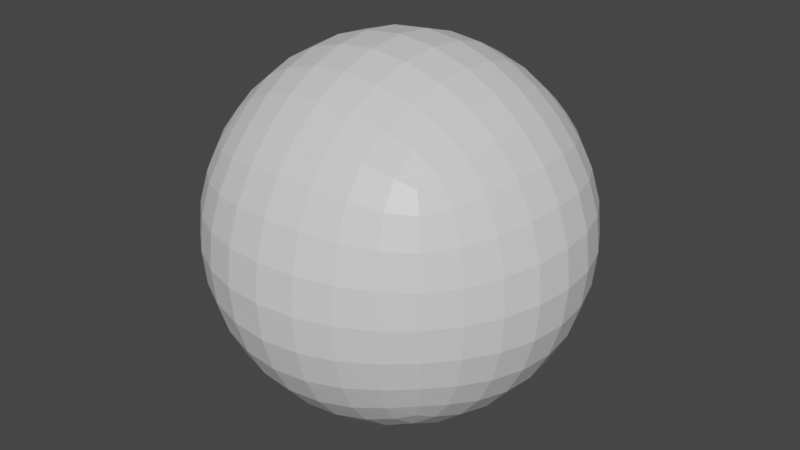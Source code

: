 # Source: AllQuadSpere50m.blend  (saved by Blender 2.82.7; exported with 4.5.12 LTS)
import bpy
from mathutils import Matrix  # noqa: F401  (used for matrix-valued properties, if any)

bpy.ops.wm.read_factory_settings(use_empty=True)
scene = bpy.context.scene
scene.name = 'Scene'

# ---- collections
col_collection = bpy.data.collections.new('Collection'); scene.collection.children.link(col_collection)

# ---- materials (node trees are filled in below, after node groups)
mat_material = bpy.data.materials.new('Material')
mat_material.alpha_threshold = 0.0
mat_material.use_transparent_shadow = False
mat_material.line_color = (0.0, 0.0, 0.0, 1.0)

# ---- material node trees
mat_material.use_nodes = True; mat_material.node_tree.nodes.clear()
_N = mat_material.node_tree.nodes; _L = mat_material.node_tree.links
n0 = _N.new('ShaderNodeOutputMaterial'); n0.name = 'Material Output'; n0.location = (300, 300)
n1 = _N.new('ShaderNodeBsdfPrincipled'); n1.name = 'Principled BSDF'; n1.location = (10, 300)
n1.distribution = 'GGX'
n1.subsurface_method = 'BURLEY'
n1.inputs[2].default_value = 0.4
n1.inputs[3].default_value = 1.45
n1.inputs[27].default_value = (0.0, 0.0, 0.0, 1.0)
n1.inputs[28].default_value = 1.0
_L.new(n1.outputs[0], n0.inputs[0])
n0.is_active_output = True

# ---- world
world_world = bpy.data.worlds.new('World'); scene.world = world_world
world_world.use_nodes = True; world_world.node_tree.nodes.clear()
_N = world_world.node_tree.nodes; _L = world_world.node_tree.links
n0 = _N.new('ShaderNodeOutputWorld'); n0.name = 'World Output'; n0.location = (300, 300)
n1 = _N.new('ShaderNodeBackground'); n1.name = 'Background'; n1.location = (10, 300)
n1.inputs[0].default_value = (0.05088, 0.05088, 0.05088, 1.0)
_L.new(n1.outputs[0], n0.inputs[0])
n0.is_active_output = True
world_world.color = (0.05088, 0.05088, 0.05088)
world_world.use_sun_shadow = False
world_world.sun_shadow_jitter_overblur = 0.0

# ---- meshes
me_cube = bpy.data.meshes.new('Cube')
me_cube.from_pydata([(1.0, 1.0, 1.0), (1.0, 1.0, -1.0), (1.0, -1.0, 1.0), (1.0, -1.0, -1.0), (-1.0, 1.0, 1.0), (-1.0, 1.0, -1.0), (-1.0, -1.0, 1.0), (-1.0, -1.0, -1.0)], [], [(0, 4, 6, 2), (3, 2, 6, 7), (7, 6, 4, 5), (5, 1, 3, 7), (1, 0, 2, 3), (5, 4, 0, 1)])
_uv = me_cube.uv_layers.new(name='UVMap')
_uv.uv.foreach_set('vector', [0.625, 0.5, 0.875, 0.5, 0.875, 0.75, 0.625, 0.75, 0.375, 0.75, 0.625, 0.75, 0.625, 1.0, 0.375, 1.0, 0.375, 0.0, 0.625, 0.0, 0.625, 0.25, 0.375, 0.25, 0.125, 0.5, 0.375, 0.5, 0.375, 0.75, 0.125, 0.75, 0.375, 0.5, 0.625, 0.5, 0.625, 0.75, 0.375, 0.75, 0.375, 0.25, 0.625, 0.25, 0.625, 0.5, 0.375, 0.5])
me_cube.materials.append(mat_material)
me_cube.use_remesh_preserve_volume = False
me_cube.use_remesh_preserve_attributes = False
me_cube.use_mirror_vertex_groups = False
me_cube.update()

# ---- objects
ob_cube = bpy.data.objects.new('Cube', me_cube)

# ---- transforms, parenting, visibility, modifiers, constraints
ob_cube.location = (0.0, 0.0, 0.0)
ob_cube.lock_rotations_4d = False
ob_cube.empty_display_type = 'ARROWS'
ob_cube.lineart.crease_threshold = 0.0
_m = ob_cube.modifiers.new('Subdivision', 'SUBSURF')
_m.uv_smooth = 'PRESERVE_CORNERS'
_m.levels = 6
_m.render_levels = 3
_m.show_only_control_edges = False
_m = ob_cube.modifiers.new('Cast', 'CAST')
_m.factor = 1.0
_m.radius = 50.0

# ---- collection membership
col_collection.objects.link(ob_cube)

# ---- scene / render settings (as saved in the file)
scene.frame_start = 1; scene.frame_end = 250; scene.frame_set(1)
scene.render.engine = 'BLENDER_EEVEE_NEXT'
scene.cycles.use_denoising = False
scene.cycles.samples = 128
scene.cycles.sampling_pattern = 'TABULATED_SOBOL'
scene.cycles.use_adaptive_sampling = False
scene.cycles.use_light_tree = False
scene.view_settings.view_transform = 'Filmic'
bpy.context.view_layer.update()

# ---- added for rendering (the .blend has no active camera and no usable light): camera, sun
cam_auto = bpy.data.cameras.new('AutoCamera')
cam_auto.lens = 50.0
cam_auto.sensor_width = 36.0
cam_auto.clip_end = 2812.44
ob_auto_camera = bpy.data.objects.new('AutoCamera', cam_auto)
scene.collection.objects.link(ob_auto_camera)
ob_auto_camera.location = (160.254, -192.304, 128.203)
ob_auto_camera.rotation_euler = (1.09748, -7.21219e-08, 0.694738)
scene.camera = ob_auto_camera
light_auto_sun = bpy.data.lights.new('AutoSun', 'SUN')
light_auto_sun.energy = 3.0
light_auto_sun.angle = 0.0523599
ob_auto_sun = bpy.data.objects.new('AutoSun', light_auto_sun)
scene.collection.objects.link(ob_auto_sun)
ob_auto_sun.rotation_euler = (0.872665, 0.174533, 0.523599)
bpy.context.view_layer.update()

